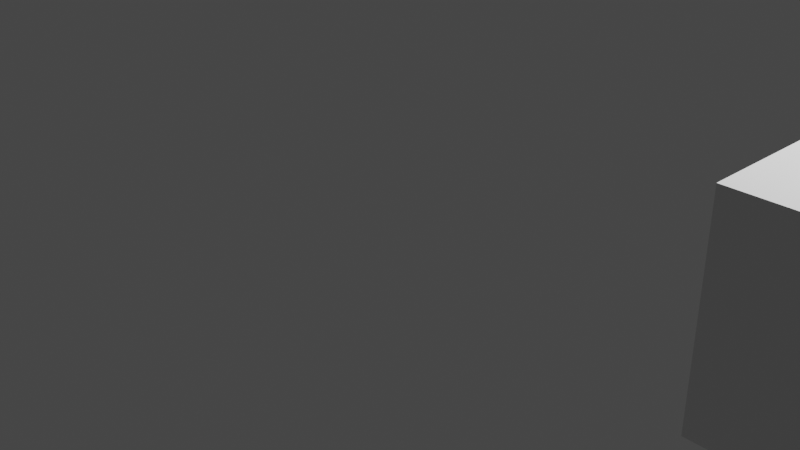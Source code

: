 # Source: Vincent_vs_Cube.blend  (saved by Blender 2.80.60; exported with 4.5.12 LTS)
import bpy
from mathutils import Matrix  # noqa: F401  (used for matrix-valued properties, if any)

bpy.ops.wm.read_factory_settings(use_empty=True)
scene = bpy.context.scene
scene.name = 'Scene'

# ---- collections
col_collection = bpy.data.collections.new('Collection'); scene.collection.children.link(col_collection)

# ---- materials (node trees are filled in below, after node groups)
mat_material = bpy.data.materials.new('Material')
mat_material.alpha_threshold = 0.0
mat_material.use_transparent_shadow = False
mat_material.roughness = 0.5
mat_material.line_color = (0.0, 0.0, 0.0, 1.0)

# ---- material node trees
mat_material.use_nodes = True; mat_material.node_tree.nodes.clear()
_N = mat_material.node_tree.nodes; _L = mat_material.node_tree.links
n0 = _N.new('ShaderNodeOutputMaterial'); n0.name = 'Material Output'; n0.location = (300, 300)
n1 = _N.new('ShaderNodeBsdfPrincipled'); n1.name = 'Principled BSDF'; n1.location = (10, 300)
n1.distribution = 'GGX'
n1.subsurface_method = 'BURLEY'
n1.inputs[3].default_value = 1.45
_L.new(n1.outputs[0], n0.inputs[0])
n0.is_active_output = True

# ---- world
world_world = bpy.data.worlds.new('World'); scene.world = world_world
world_world.use_nodes = True; world_world.node_tree.nodes.clear()
_N = world_world.node_tree.nodes; _L = world_world.node_tree.links
n0 = _N.new('ShaderNodeOutputWorld'); n0.name = 'World Output'; n0.location = (300, 300)
n1 = _N.new('ShaderNodeBackground'); n1.name = 'Background'; n1.location = (10, 300)
n1.inputs[0].default_value = (0.05088, 0.05088, 0.05088, 1.0)
_L.new(n1.outputs[0], n0.inputs[0])
n0.is_active_output = True
world_world.color = (0.05088, 0.05088, 0.05088)
world_world.use_sun_shadow = False
world_world.sun_shadow_jitter_overblur = 0.0

# ---- cameras
cam_camera = bpy.data.cameras.new('Camera')
cam_camera.clip_end = 100.0
cam_camera.ortho_scale = 7.314
cam_camera.dof.focus_distance = 0.0
cam_camera.dof.aperture_fstop = 128.0

# ---- lights
light_light = bpy.data.lights.new('Light', 'POINT')
light_light.transmission_factor = 0.0
light_light.cutoff_distance = 30.0
light_light.energy = 1000.0
light_light.shadow_buffer_clip_start = 1.001
light_light.shadow_soft_size = 0.1
light_light.shadow_maximum_resolution = 0.006
light_light.use_absolute_resolution = True

# ---- meshes
me_cube = bpy.data.meshes.new('Cube')
me_cube.from_pydata([(1.0, 1.0, 1.0), (1.0, 1.0, -1.0), (1.0, -1.0, 1.0), (1.0, -1.0, -1.0), (-1.0, 1.0, 1.0), (-1.0, 1.0, -1.0), (-1.0, -1.0, 1.0), (-1.0, -1.0, -1.0)], [], [(0, 4, 6, 2), (3, 2, 6, 7), (7, 6, 4, 5), (5, 1, 3, 7), (1, 0, 2, 3), (5, 4, 0, 1)])
_uv = me_cube.uv_layers.new(name='UVMap')
_uv.uv.foreach_set('vector', [0.375, 0.0, 0.625, 0.0, 0.625, 0.25, 0.375, 0.25, 0.375, 0.25, 0.625, 0.25, 0.625, 0.5, 0.375, 0.5, 0.375, 0.5, 0.625, 0.5, 0.625, 0.75, 0.375, 0.75, 0.375, 0.75, 0.625, 0.75, 0.625, 1.0, 0.375, 1.0, 0.125, 0.5, 0.375, 0.5, 0.375, 0.75, 0.125, 0.75, 0.625, 0.5, 0.875, 0.5, 0.875, 0.75, 0.625, 0.75])
me_cube.materials.append(mat_material)
me_cube.use_remesh_preserve_volume = False
me_cube.use_remesh_preserve_attributes = False
me_cube.use_mirror_vertex_groups = False
me_cube.update()

# ---- objects
ob_cube = bpy.data.objects.new('Cube', me_cube)
ob_light = bpy.data.objects.new('Light', light_light)
ob_camera = bpy.data.objects.new('Camera', cam_camera)
ob_empty = bpy.data.objects.new('Empty', None)

# ---- transforms, parenting, visibility, modifiers, constraints
ob_cube.location = (5.027, -1.384e-07, 1.03)
ob_cube.lock_rotations_4d = False
ob_cube.empty_display_type = 'ARROWS'
ob_cube.lineart.crease_threshold = 0.0
ob_light.location = (4.076, 1.005, 5.904)
ob_light.rotation_euler = (0.6503, 0.05522, 1.866)
ob_light.lock_rotations_4d = False
ob_light.empty_display_type = 'ARROWS'
ob_light.color = (0.0, 0.0, 0.0, 0.0)
ob_light.lineart.crease_threshold = 0.0
ob_camera.location = (7.359, -6.926, 4.958)
ob_camera.rotation_euler = (1.109, 0.0, 0.8149)
ob_camera.lock_rotations_4d = False
ob_camera.empty_display_type = 'ARROWS'
ob_camera.color = (0.0, 0.0, 0.0, 0.0)
ob_camera.display_type = 'WIRE'
ob_camera.lineart.crease_threshold = 0.0
ob_empty.location = (-4.706, -2.38e-08, 0.1772)
ob_empty.rotation_euler = (1.571, -0.0, -0.0)
ob_empty.empty_display_type = 'IMAGE'
ob_empty.empty_display_size = 5.0
ob_empty.empty_image_offset = (0.5077, -0.1653)
ob_empty.lineart.crease_threshold = 0.0

# ---- collection membership
col_collection.objects.link(ob_cube)
col_collection.objects.link(ob_light)
col_collection.objects.link(ob_camera)
col_collection.objects.link(ob_empty)

# ---- scene / render settings (as saved in the file)
scene.camera = ob_camera
scene.frame_start = 1; scene.frame_end = 250; scene.frame_set(251)
scene.render.engine = 'BLENDER_EEVEE_NEXT'
scene.cycles.use_denoising = False
scene.cycles.samples = 128
scene.cycles.sampling_pattern = 'TABULATED_SOBOL'
scene.cycles.use_adaptive_sampling = False
scene.cycles.use_light_tree = False
scene.view_settings.view_transform = 'Filmic'
bpy.context.view_layer.update()
